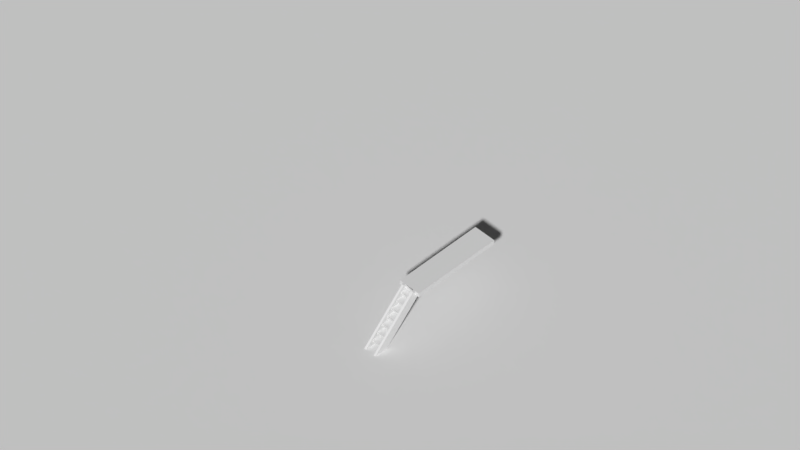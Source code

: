 # Source: exterior_organisms.blend  (saved by Blender 2.79.0; exported with 4.5.12 LTS)
import bpy
from mathutils import Matrix  # noqa: F401  (used for matrix-valued properties, if any)

bpy.ops.wm.read_factory_settings(use_empty=True)
scene = bpy.context.scene
scene.name = 'Scene'

# ---- collections
col_collection_1 = bpy.data.collections.new('Collection 1'); scene.collection.children.link(col_collection_1)
col_collection_10 = bpy.data.collections.new('Collection 10'); scene.collection.children.link(col_collection_10)
col_collection_10.hide_render = True
col_collection_10.hide_viewport = True
col_collection_11 = bpy.data.collections.new('Collection 11'); scene.collection.children.link(col_collection_11)
col_collection_11.hide_render = True
col_collection_11.hide_viewport = True

# ---- materials (node trees are filled in below, after node groups)
mat_wood = bpy.data.materials.new('Wood')
mat_stonedark = bpy.data.materials.new('StoneDark')

# ---- material node trees

# ---- world
world_world = bpy.data.worlds.new('World'); scene.world = world_world
world_world.color = (0.05088, 0.05088, 0.05088)
world_world.use_sun_shadow = False
world_world.sun_shadow_jitter_overblur = 0.0
world_world.cycles.sampling_method = 'MANUAL'

# ---- cameras
cam_camera_001 = bpy.data.cameras.new('Camera.001')
cam_camera_001.type = 'ORTHO'
cam_camera_001.clip_end = 100.0
cam_camera_001.lens = 1.0
cam_camera_001.sensor_width = 32.0
cam_camera_001.sensor_height = 18.0
cam_camera_001.ortho_scale = 30.0
cam_camera_001.display_size = 2.0
cam_camera_001.dof.focus_distance = 0.0
cam_camera_001.dof.aperture_fstop = 128.0
cam_camera_001.dof.aperture_blades = 6

# ---- meshes
me_ladder_1_1x1x0_5_b_001 = bpy.data.meshes.new('Ladder_1.1x1x0.5_B.001')
me_ladder_1_1x1x0_5_b_001.from_pydata([(1.0, 0.7, 0.0), (1.0, 0.3, 0.0), (0.5, 0.3, 0.0), (0.5, 0.7, 0.0), (0.5, 0.3, 0.5), (0.5, 0.7, 0.5), (-1.192e-07, 0.3, 0.5), (1.192e-07, 0.7, 0.5), (1.0, 0.8, 5.531e-08), (0.5, 0.8, 5.531e-08), (0.5, 0.8, 0.5), (1.49e-07, 0.8, 0.5), (1.0, 0.2, 2.601e-08), (0.5, 0.2, 2.601e-08), (0.5, 0.2, 0.5), (-1.192e-07, 0.2, 0.5), (0.8125, 0.2, 0.1875), (0.75, 0.2, 0.25), (0.5625, 0.2, 0.4375), (0.3125, 0.3, 0.1875), (0.25, 0.3, 0.25), (0.0625, 0.3, 0.4375), (0.5625, 0.3, 0.4375), (0.75, 0.3, 0.25), (0.8125, 0.3, 0.1875), (0.3125, 0.2, 0.1875), (0.25, 0.2, 0.25), (0.0625, 0.2, 0.4375), (0.8125, 0.8, 0.1875), (0.75, 0.8, 0.25), (0.5625, 0.8, 0.4375), (0.3125, 0.8, 0.1875), (0.25, 0.8, 0.25), (0.0625, 0.8, 0.4375), (0.8125, 0.7, 0.1875), (0.75, 0.7, 0.25), (0.5625, 0.7, 0.4375), (0.3125, 0.7, 0.1875), (0.25, 0.7, 0.25), (0.0625, 0.7, 0.4375), (0.0625, 0.7, 0.5), (0.0625, 0.3, 0.5), (0.5, 0.3, 0.4375), (0.5, 0.7, 0.4375), (0.75, 0.3, 0.1875), (0.3125, 0.3, 0.25), (0.75, 0.7, 0.1875), (0.3125, 0.7, 0.25), (0.85, 0.7, 0.25), (0.9125, 0.7, 0.1875), (0.85, 0.8, 0.25), (0.9125, 0.8, 0.1875), (0.9125, 0.3, 0.1875), (0.85, 0.3, 0.25), (0.6625, 0.3, 0.4375), (0.85, 0.2, 0.25), (0.9125, 0.2, 0.1875), (0.6625, 0.7, 0.4375), (0.6625, 0.8, 0.4375), (1.1, 0.2, 2.601e-08), (1.1, 0.3, 0.0), (0.6, 0.3, 0.5), (1.1, 0.8, 5.531e-08), (1.1, 0.7, 0.0), (0.6, 0.7, 0.5), (0.6, 0.8, 0.5), (0.6, 0.2, 0.5), (0.6625, 0.2, 0.4375), (0.5, 0.7, 0.5), (0.5, 0.3, 0.5), (1.192e-07, 0.3, 0.5), (3.576e-07, 0.7, 0.5), (1.192e-07, 0.3, 1.0), (2.384e-07, 0.7, 1.0), (-0.5, 0.3, 1.0), (-0.5, 0.7, 1.0), (0.5, 0.8, 0.5), (4.172e-07, 0.8, 0.5), (2.384e-07, 0.8, 1.0), (-0.5, 0.8, 1.0), (0.5, 0.2, 0.5), (1.192e-07, 0.2, 0.5), (1.192e-07, 0.2, 1.0), (-0.5, 0.2, 1.0), (0.3125, 0.2, 0.6875), (0.25, 0.2, 0.75), (0.0625, 0.2, 0.9375), (-0.1875, 0.3, 0.6875), (-0.25, 0.3, 0.75), (-0.4375, 0.3, 0.9375), (0.0625, 0.3, 0.9375), (0.25, 0.3, 0.75), (0.3125, 0.3, 0.6875), (-0.1875, 0.2, 0.6875), (-0.25, 0.2, 0.75), (-0.4375, 0.2, 0.9375), (0.3125, 0.8, 0.6875), (0.25, 0.8, 0.75), (0.0625, 0.8, 0.9375), (-0.1875, 0.8, 0.6875), (-0.25, 0.8, 0.75), (-0.4375, 0.8, 0.9375), (0.3125, 0.7, 0.6875), (0.25, 0.7, 0.75), (0.0625, 0.7, 0.9375), (-0.1875, 0.7, 0.6875), (-0.25, 0.7, 0.75), (-0.4375, 0.7, 0.9375), (-0.4375, 0.7, 1.0), (-0.4375, 0.3, 1.0), (0.0, 0.3, 0.9375), (0.0, 0.7, 0.9375), (0.25, 0.3, 0.6875), (-0.1875, 0.3, 0.75), (0.25, 0.7, 0.6875), (-0.1875, 0.7, 0.75), (0.35, 0.7, 0.75), (0.4125, 0.7, 0.6875), (0.35, 0.8, 0.75), (0.4125, 0.8, 0.6875), (0.4125, 0.3, 0.6875), (0.35, 0.3, 0.75), (0.1625, 0.3, 0.9375), (0.35, 0.2, 0.75), (0.4125, 0.2, 0.6875), (0.1625, 0.7, 0.9375), (0.1625, 0.8, 0.9375), (0.6, 0.2, 0.5), (0.6, 0.3, 0.5), (0.1, 0.3, 1.0), (0.6, 0.8, 0.5), (0.6, 0.7, 0.5), (0.1, 0.7, 1.0), (0.1, 0.8, 1.0), (0.1, 0.2, 1.0), (0.1625, 0.2, 0.9375), (2.384e-07, 0.7, 1.0), (2.384e-07, 0.3, 1.0), (-0.5, 0.3, 1.0), (-0.5, 0.7, 1.0), (-0.5, 0.3, 1.5), (-0.5, 0.7, 1.5), (-1.0, 0.3, 1.5), (-1.0, 0.7, 1.5), (2.384e-07, 0.8, 1.0), (-0.5, 0.8, 1.0), (-0.5, 0.8, 1.5), (-1.0, 0.8, 1.5), (2.384e-07, 0.2, 1.0), (-0.5, 0.2, 1.0), (-0.5, 0.2, 1.5), (-1.0, 0.2, 1.5), (-0.1875, 0.2, 1.188), (-0.25, 0.2, 1.25), (-0.4375, 0.2, 1.438), (-0.6875, 0.3, 1.188), (-0.75, 0.3, 1.25), (-0.9375, 0.3, 1.438), (-0.4375, 0.3, 1.438), (-0.25, 0.3, 1.25), (-0.1875, 0.3, 1.188), (-0.6875, 0.2, 1.188), (-0.75, 0.2, 1.25), (-0.9375, 0.2, 1.438), (-0.1875, 0.8, 1.188), (-0.25, 0.8, 1.25), (-0.4375, 0.8, 1.438), (-0.6875, 0.8, 1.188), (-0.75, 0.8, 1.25), (-0.9375, 0.8, 1.438), (-0.1875, 0.7, 1.188), (-0.25, 0.7, 1.25), (-0.4375, 0.7, 1.438), (-0.6875, 0.7, 1.188), (-0.75, 0.7, 1.25), (-0.9375, 0.7, 1.438), (-0.9375, 0.7, 1.5), (-0.9375, 0.3, 1.5), (-0.5, 0.3, 1.438), (-0.5, 0.7, 1.438), (-0.25, 0.3, 1.188), (-0.6875, 0.3, 1.25), (-0.25, 0.7, 1.188), (-0.6875, 0.7, 1.25), (-0.15, 0.7, 1.25), (-0.0875, 0.7, 1.188), (-0.15, 0.8, 1.25), (-0.0875, 0.8, 1.188), (-0.0875, 0.3, 1.188), (-0.15, 0.3, 1.25), (-0.3375, 0.3, 1.438), (-0.15, 0.2, 1.25), (-0.0875, 0.2, 1.188), (-0.3375, 0.7, 1.438), (-0.3375, 0.8, 1.438), (0.1, 0.2, 1.0), (0.1, 0.3, 1.0), (-0.4, 0.3, 1.5), (0.1, 0.8, 1.0), (0.1, 0.7, 1.0), (-0.4, 0.7, 1.5), (-0.4, 0.8, 1.5), (-0.4, 0.2, 1.5), (-0.3375, 0.2, 1.438), (-0.5, 0.7, 1.5), (-0.5, 0.3, 1.5), (-1.0, 0.3, 1.5), (-1.0, 0.7, 1.5), (-1.0, 0.3, 2.0), (-1.0, 0.7, 2.0), (-0.5, 0.8, 1.5), (-1.0, 0.8, 1.5), (-1.0, 0.8, 2.0), (-0.5, 0.2, 1.5), (-1.0, 0.2, 1.5), (-1.0, 0.2, 2.0), (-0.6875, 0.2, 1.688), (-0.75, 0.2, 1.75), (-0.9375, 0.2, 1.938), (-1.188, 0.3, 1.688), (-1.25, 0.3, 1.75), (-1.438, 0.3, 1.938), (-0.9375, 0.3, 1.938), (-0.75, 0.3, 1.75), (-0.6875, 0.3, 1.688), (-1.188, 0.2, 1.688), (-1.25, 0.2, 1.75), (-1.438, 0.2, 1.938), (-0.6875, 0.8, 1.688), (-0.75, 0.8, 1.75), (-0.9375, 0.8, 1.938), (-1.187, 0.8, 1.688), (-1.25, 0.8, 1.75), (-1.437, 0.8, 1.938), (-0.6875, 0.7, 1.688), (-0.75, 0.7, 1.75), (-0.9375, 0.7, 1.938), (-1.187, 0.7, 1.688), (-1.25, 0.7, 1.75), (-1.437, 0.7, 1.938), (-1.0, 0.3, 1.938), (-1.0, 0.7, 1.938), (-0.75, 0.3, 1.688), (-1.188, 0.3, 1.75), (-0.75, 0.7, 1.688), (-1.188, 0.7, 1.75), (-0.65, 0.7, 1.75), (-0.5875, 0.7, 1.688), (-0.65, 0.8, 1.75), (-0.5875, 0.8, 1.688), (-0.5875, 0.3, 1.688), (-0.65, 0.3, 1.75), (-0.8375, 0.3, 1.938), (-0.65, 0.2, 1.75), (-0.5875, 0.2, 1.688), (-0.8375, 0.7, 1.938), (-0.8375, 0.8, 1.938), (-0.4, 0.2, 1.5), (-0.4, 0.3, 1.5), (-0.9, 0.3, 2.0), (-0.4, 0.8, 1.5), (-0.4, 0.7, 1.5), (-0.9, 0.7, 2.0), (-0.9, 0.8, 2.0), (-0.9, 0.2, 2.0), (-0.8375, 0.2, 1.938), (-2.0, 1.0, 1.8), (-1.0, 1.0, 1.8), (-1.0, 0.0, 1.8), (-2.0, 2.086e-07, 1.8), (-2.0, 1.0, 2.0), (-1.0, 1.0, 2.0), (-1.0, -1.192e-07, 2.0), (-2.0, 5.96e-08, 2.0), (-3.0, 1.0, 1.8), (-2.0, 1.0, 1.8), (-2.0, -5.96e-08, 1.8), (-3.0, 1.49e-07, 1.8), (-3.0, 1.0, 2.0), (-2.0, 1.0, 2.0), (-2.0, -1.788e-07, 2.0), (-3.0, -1.421e-14, 2.0), (-4.0, 1.0, 1.8), (-3.0, 1.0, 1.8), (-3.0, -1.192e-07, 1.8), (-4.0, 8.941e-08, 1.8), (-4.0, 1.0, 2.0), (-3.0, 1.0, 2.0), (-3.0, -2.384e-07, 2.0), (-4.0, -5.96e-08, 2.0), (-5.0, 1.0, 1.8), (-4.0, 1.0, 1.8), (-4.0, -1.788e-07, 1.8), (-5.0, 2.98e-08, 1.8), (-5.0, 1.0, 2.0), (-4.0, 1.0, 2.0), (-4.0, -2.98e-07, 2.0), (-5.0, -1.192e-07, 2.0)], [], [(35, 46, 34), (0, 3, 9, 8), (2, 1, 12, 13), (67, 54, 61, 66), (33, 11, 10, 30), (22, 42, 4), (15, 14, 4, 41, 6), (7, 40, 5, 10, 11), (6, 21, 27, 15), (20, 19, 25, 26), (22, 4, 61, 54), (14, 15, 27, 18), (17, 26, 25, 16), (45, 23, 35, 47), (7, 11, 33, 39), (38, 32, 31, 37), (0, 8, 62, 63), (14, 18, 67, 66), (36, 35, 48, 57), (17, 16, 56, 55), (12, 16, 25, 13), (5, 43, 36), (18, 27, 26, 17), (1, 2, 19, 44, 24), (23, 45, 20, 21, 42, 22), (31, 32, 29, 28), (27, 21, 20, 26), (13, 25, 19, 2), (56, 52, 53, 55), (8, 28, 51, 62), (3, 0, 34, 46, 37), (38, 47, 35, 36, 43, 39), (39, 33, 32, 38), (3, 37, 31, 9), (29, 32, 33, 30), (8, 9, 31, 28), (6, 41, 21), (38, 37, 47), (43, 42, 21, 39), (40, 7, 39), (20, 45, 19), (24, 44, 23), (40, 41, 4, 5), (46, 44, 19, 37), (47, 37, 19, 45), (46, 35, 23, 44), (43, 5, 4, 42), (40, 39, 21, 41), (4, 14, 66, 61), (12, 1, 60, 59), (23, 22, 54, 53), (10, 5, 64, 65), (60, 52, 56, 59), (5, 36, 57, 64), (63, 62, 51, 49), (1, 24, 52, 60), (64, 57, 58, 65), (30, 10, 65, 58), (29, 30, 58, 50), (28, 29, 50, 51), (16, 12, 59, 56), (35, 34, 49, 48), (48, 50, 58, 57), (50, 48, 49, 51), (18, 17, 55, 67), (34, 0, 63, 49), (24, 23, 53, 52), (67, 55, 53, 54), (103, 114, 102), (68, 71, 77, 76), (70, 69, 80, 81), (135, 122, 129, 134), (101, 79, 78, 98), (90, 110, 72), (83, 82, 72, 109, 74), (75, 108, 73, 78, 79), (74, 89, 95, 83), (88, 87, 93, 94), (90, 72, 129, 122), (82, 83, 95, 86), (85, 94, 93, 84), (113, 91, 103, 115), (75, 79, 101, 107), (106, 100, 99, 105), (68, 76, 130, 131), (82, 86, 135, 134), (104, 103, 116, 125), (85, 84, 124, 123), (80, 84, 93, 81), (73, 111, 104), (86, 95, 94, 85), (69, 70, 87, 112, 92), (91, 113, 88, 89, 110, 90), (99, 100, 97, 96), (95, 89, 88, 94), (81, 93, 87, 70), (124, 120, 121, 123), (76, 96, 119, 130), (71, 68, 102, 114, 105), (106, 115, 103, 104, 111, 107), (107, 101, 100, 106), (71, 105, 99, 77), (97, 100, 101, 98), (76, 77, 99, 96), (74, 109, 89), (106, 105, 115), (111, 110, 89, 107), (108, 75, 107), (88, 113, 87), (92, 112, 91), (108, 109, 72, 73), (114, 112, 87, 105), (115, 105, 87, 113), (114, 103, 91, 112), (111, 73, 72, 110), (108, 107, 89, 109), (72, 82, 134, 129), (80, 69, 128, 127), (91, 90, 122, 121), (78, 73, 132, 133), (128, 120, 124, 127), (73, 104, 125, 132), (131, 130, 119, 117), (69, 92, 120, 128), (132, 125, 126, 133), (98, 78, 133, 126), (97, 98, 126, 118), (96, 97, 118, 119), (84, 80, 127, 124), (103, 102, 117, 116), (116, 118, 126, 125), (118, 116, 117, 119), (86, 85, 123, 135), (102, 68, 131, 117), (92, 91, 121, 120), (135, 123, 121, 122), (171, 182, 170), (136, 139, 145, 144), (138, 137, 148, 149), (203, 190, 197, 202), (169, 147, 146, 166), (158, 178, 140), (151, 150, 140, 177, 142), (143, 176, 141, 146, 147), (142, 157, 163, 151), (156, 155, 161, 162), (158, 140, 197, 190), (150, 151, 163, 154), (153, 162, 161, 152), (181, 159, 171, 183), (143, 147, 169, 175), (174, 168, 167, 173), (136, 144, 198, 199), (150, 154, 203, 202), (172, 171, 184, 193), (153, 152, 192, 191), (148, 152, 161, 149), (141, 179, 172), (154, 163, 162, 153), (137, 138, 155, 180, 160), (159, 181, 156, 157, 178, 158), (167, 168, 165, 164), (163, 157, 156, 162), (149, 161, 155, 138), (192, 188, 189, 191), (144, 164, 187, 198), (139, 136, 170, 182, 173), (174, 183, 171, 172, 179, 175), (175, 169, 168, 174), (139, 173, 167, 145), (165, 168, 169, 166), (144, 145, 167, 164), (142, 177, 157), (174, 173, 183), (179, 178, 157, 175), (176, 143, 175), (156, 181, 155), (160, 180, 159), (176, 177, 140, 141), (182, 180, 155, 173), (183, 173, 155, 181), (182, 171, 159, 180), (179, 141, 140, 178), (176, 175, 157, 177), (140, 150, 202, 197), (148, 137, 196, 195), (159, 158, 190, 189), (146, 141, 200, 201), (196, 188, 192, 195), (141, 172, 193, 200), (199, 198, 187, 185), (137, 160, 188, 196), (200, 193, 194, 201), (166, 146, 201, 194), (165, 166, 194, 186), (164, 165, 186, 187), (152, 148, 195, 192), (171, 170, 185, 184), (184, 186, 194, 193), (186, 184, 185, 187), (154, 153, 191, 203), (170, 136, 199, 185), (160, 159, 189, 188), (203, 191, 189, 190), (235, 244, 234), (204, 207, 211, 210), (206, 205, 213, 214), (265, 252, 259, 264), (222, 240, 208), (220, 219, 225, 226), (222, 208, 259, 252), (217, 226, 225, 216), (243, 223, 235, 245), (238, 232, 231, 237), (204, 210, 260, 261), (215, 218, 265, 264), (236, 235, 246, 255), (217, 216, 254, 253), (213, 216, 225, 214), (209, 241, 236), (218, 227, 226, 217), (205, 206, 219, 242, 224), (223, 243, 220, 221, 240, 222), (231, 232, 229, 228), (227, 221, 220, 226), (214, 225, 219, 206), (254, 250, 251, 253), (210, 228, 249, 260), (207, 204, 234, 244, 237), (238, 245, 235, 236, 241, 239), (239, 233, 232, 238), (207, 237, 231, 211), (229, 232, 233, 230), (210, 211, 231, 228), (238, 237, 245), (241, 240, 221, 239), (220, 243, 219), (224, 242, 223), (244, 242, 219, 237), (245, 237, 219, 243), (244, 235, 223, 242), (241, 209, 208, 240), (208, 215, 264, 259), (213, 205, 258, 257), (223, 222, 252, 251), (212, 209, 262, 263), (258, 250, 254, 257), (209, 236, 255, 262), (261, 260, 249, 247), (205, 224, 250, 258), (262, 255, 256, 263), (230, 212, 263, 256), (229, 230, 256, 248), (228, 229, 248, 249), (216, 213, 257, 254), (235, 234, 247, 246), (246, 248, 256, 255), (248, 246, 247, 249), (218, 217, 253, 265), (234, 204, 261, 247), (224, 223, 251, 250), (265, 253, 251, 252), (266, 267, 268, 269), (270, 273, 272, 271), (266, 270, 271, 267), (267, 271, 272, 268), (268, 272, 273, 269), (270, 266, 269, 273), (274, 275, 276, 277), (278, 281, 280, 279), (274, 278, 279, 275), (275, 279, 280, 276), (276, 280, 281, 277), (278, 274, 277, 281), (282, 283, 284, 285), (286, 289, 288, 287), (282, 286, 287, 283), (283, 287, 288, 284), (284, 288, 289, 285), (286, 282, 285, 289), (290, 291, 292, 293), (294, 297, 296, 295), (290, 294, 295, 291), (291, 295, 296, 292), (292, 296, 297, 293), (294, 290, 293, 297)])
me_ladder_1_1x1x0_5_b_001.materials.append(mat_wood)
me_ladder_1_1x1x0_5_b_001.use_remesh_preserve_volume = False
me_ladder_1_1x1x0_5_b_001.use_remesh_preserve_attributes = False
me_ladder_1_1x1x0_5_b_001.use_mirror_vertex_groups = False
me_ladder_1_1x1x0_5_b_001.update()
me_base_1x1x0_8_a = bpy.data.meshes.new('Base_1x1x0.8_A')
me_base_1x1x0_8_a.from_pydata([], [], [])
me_base_1x1x0_8_a.materials.append(None)
me_base_1x1x0_8_a.update()
me_logwall_0_2x2x0_7_b = bpy.data.meshes.new('LogWall_0.2x2x0.7_B')
me_logwall_0_2x2x0_7_b.from_pydata([], [], [])
me_logwall_0_2x2x0_7_b.materials.append(None)
me_logwall_0_2x2x0_7_b.update()
me_window03_0_2x0_6x1_b = bpy.data.meshes.new('Window03_0.2x0.6x1_B')
me_window03_0_2x0_6x1_b.from_pydata([], [], [])
me_window03_0_2x0_6x1_b.materials.append(None)
me_window03_0_2x0_6x1_b.materials.append(None)
me_window03_0_2x0_6x1_b.materials.append(None)
me_window03_0_2x0_6x1_b.update()
me_door03_0_2x0_6x2_a = bpy.data.meshes.new('Door03_0.2x0.6x2_A')
me_door03_0_2x0_6x2_a.from_pydata([], [], [])
me_door03_0_2x0_6x2_a.materials.append(None)
me_door03_0_2x0_6x2_a.update()
me_stonefloor_1x1x0_2_a = bpy.data.meshes.new('StoneFloor_1x1x0.2_A')
me_stonefloor_1x1x0_2_a.from_pydata([], [], [])
me_stonefloor_1x1x0_2_a.materials.append(None)
me_stonefloor_1x1x0_2_a.update()
me_pillarwroof_0_2x0_2x2_5_b = bpy.data.meshes.new('PillarwRoof_0.2x0.2x2.5_B')
me_pillarwroof_0_2x0_2x2_5_b.from_pydata([], [], [])
me_pillarwroof_0_2x0_2x2_5_b.materials.append(None)
me_pillarwroof_0_2x0_2x2_5_b.materials.append(None)
me_pillarwroof_0_2x0_2x2_5_b.materials.append(None)
me_pillarwroof_0_2x0_2x2_5_b.update()
me_roofwlog_1x2x1_b = bpy.data.meshes.new('RoofwLog_1x2x1_B')
me_roofwlog_1x2x1_b.from_pydata([], [], [])
me_roofwlog_1x2x1_b.materials.append(None)
me_roofwlog_1x2x1_b.materials.append(None)
me_roofwlog_1x2x1_b.update()
me_wallwroof_0_2x2x2_5_b = bpy.data.meshes.new('WallwRoof_0.2x2x2.5_B')
me_wallwroof_0_2x2x2_5_b.from_pydata([], [], [])
me_wallwroof_0_2x2x2_5_b.materials.append(None)
me_wallwroof_0_2x2x2_5_b.materials.append(None)
me_wallwroof_0_2x2x2_5_b.materials.append(None)
me_wallwroof_0_2x2x2_5_b.materials.append(None)
me_wallwroof_0_2x2x2_5_b.update()
me_wallworoof_0_2x1x2_5_b = bpy.data.meshes.new('WallwoRoof_0.2x1x2.5_B')
me_wallworoof_0_2x1x2_5_b.from_pydata([], [], [])
me_wallworoof_0_2x1x2_5_b.materials.append(None)
me_wallworoof_0_2x1x2_5_b.materials.append(None)
me_wallworoof_0_2x1x2_5_b.materials.append(None)
me_wallworoof_0_2x1x2_5_b.update()
me_wallroof01_4x0_2x2_6_b = bpy.data.meshes.new('WallRoof01_4x0.2x2.6_B')
me_wallroof01_4x0_2x2_6_b.from_pydata([], [], [])
me_wallroof01_4x0_2x2_6_b.materials.append(None)
me_wallroof01_4x0_2x2_6_b.materials.append(None)
me_wallroof01_4x0_2x2_6_b.materials.append(None)
me_wallroof01_4x0_2x2_6_b.update()
me_plane_001 = bpy.data.meshes.new('Plane.001')
me_plane_001.from_pydata([(-8.0, -8.0, 0.0), (8.0, -8.0, 0.0), (-8.0, 8.0, 0.0), (8.0, 8.0, 0.0)], [], [(0, 1, 3, 2)])
me_plane_001.materials.append(mat_stonedark)
me_plane_001.use_remesh_preserve_volume = False
me_plane_001.use_remesh_preserve_attributes = False
me_plane_001.use_mirror_vertex_groups = False
me_plane_001.update()
me_ladder_1_1x1x0_5_b = bpy.data.meshes.new('Ladder_1.1x1x0.5_B')
me_ladder_1_1x1x0_5_b.from_pydata([], [], [])
me_ladder_1_1x1x0_5_b.materials.append(None)
me_ladder_1_1x1x0_5_b.update()
me_woodfloor_1x1x0_2_a = bpy.data.meshes.new('WoodFloor_1x1x0.2_A')
me_woodfloor_1x1x0_2_a.from_pydata([], [], [])
me_woodfloor_1x1x0_2_a.materials.append(None)
me_woodfloor_1x1x0_2_a.update()

# ---- objects
ob_ladder_1_1x1x0_5_proxy_001 = bpy.data.objects.new('Ladder_1.1x1x0.5_proxy.001', me_ladder_1_1x1x0_5_b_001)
ob_base_1x1x0_8_proxy = bpy.data.objects.new('Base_1x1x0.8_proxy', me_base_1x1x0_8_a)
ob_logwall_0_2x2x0_7_proxy = bpy.data.objects.new('_LogWall_0.2x2x0.7_proxy', me_logwall_0_2x2x0_7_b)
ob_window03_0_2x0_6x1_proxy = bpy.data.objects.new('Window03_0.2x0.6x1_proxy', me_window03_0_2x0_6x1_b)
ob_door03_0_2x0_6x2_proxy = bpy.data.objects.new('Door03_0.2x0.6x2_proxy', me_door03_0_2x0_6x2_a)
ob_stonefloor_1x1x0_2_proxy = bpy.data.objects.new('StoneFloor_1x1x0.2_proxy', me_stonefloor_1x1x0_2_a)
ob_pillarwroof_0_2x0_2x2_5_proxy = bpy.data.objects.new('_PillarwRoof_0.2x0.2x2.5_proxy', me_pillarwroof_0_2x0_2x2_5_b)
ob_roofwlog_1x2x1_proxy = bpy.data.objects.new('_RoofwLog_1x2x1_proxy', me_roofwlog_1x2x1_b)
ob_wallwroof_0_2x2x2_5_proxy = bpy.data.objects.new('_WallwRoof_0.2x2x2.5_proxy', me_wallwroof_0_2x2x2_5_b)
ob_wallworoof_0_2x1x2_5_proxy = bpy.data.objects.new('_WallwoRoof_0.2x1x2.5_proxy', me_wallworoof_0_2x1x2_5_b)
ob_wallroof01_4x0_2x2_6_proxy = bpy.data.objects.new('_WallRoof01_4x0.2x2.6_proxy', me_wallroof01_4x0_2x2_6_b)
ob_wallroof01_4x0_2x2_6_proxy_001 = bpy.data.objects.new('_WallRoof01_4x0.2x2.6_proxy.001', me_wallroof01_4x0_2x2_6_b)
ob_wallworoof_0_2x1x2_5_proxy_001 = bpy.data.objects.new('_WallwoRoof_0.2x1x2.5_proxy.001', me_wallworoof_0_2x1x2_5_b)
ob_wallwroof_0_2x2x2_5_proxy_001 = bpy.data.objects.new('_WallwRoof_0.2x2x2.5_proxy.001', me_wallwroof_0_2x2x2_5_b)
ob_roofwlog_1x2x1_proxy_001 = bpy.data.objects.new('_RoofwLog_1x2x1_proxy.001', me_roofwlog_1x2x1_b)
ob_pillarwroof_0_2x0_2x2_5_proxy_001 = bpy.data.objects.new('_PillarwRoof_0.2x0.2x2.5_proxy.001', me_pillarwroof_0_2x0_2x2_5_b)
ob_pillarwroof_0_2x0_2x2_5_proxy_002 = bpy.data.objects.new('_PillarwRoof_0.2x0.2x2.5_proxy.002', me_pillarwroof_0_2x0_2x2_5_b)
ob_pillarwroof_0_2x0_2x2_5_proxy_003 = bpy.data.objects.new('_PillarwRoof_0.2x0.2x2.5_proxy.003', me_pillarwroof_0_2x0_2x2_5_b)
ob_window03_0_2x0_6x1_proxy_001 = bpy.data.objects.new('Window03_0.2x0.6x1_proxy.001', me_window03_0_2x0_6x1_b)
ob_logwall_0_2x2x0_7_proxy_001 = bpy.data.objects.new('_LogWall_0.2x2x0.7_proxy.001', me_logwall_0_2x2x0_7_b)
ob_logwall_0_2x2x0_7_proxy_002 = bpy.data.objects.new('_LogWall_0.2x2x0.7_proxy.002', me_logwall_0_2x2x0_7_b)
ob_window03_0_2x0_6x1_proxy_003 = bpy.data.objects.new('Window03_0.2x0.6x1_proxy.003', me_window03_0_2x0_6x1_b)
ob_window03_0_2x0_6x1_proxy_002 = bpy.data.objects.new('Window03_0.2x0.6x1_proxy.002', me_window03_0_2x0_6x1_b)
ob_plane = bpy.data.objects.new('_Plane', me_plane_001)
ob_camera = bpy.data.objects.new('Camera', cam_camera_001)
ob_materialsbi = bpy.data.objects.new('_MaterialsBI', None)
ob_ladder_1_1x1x0_5_proxy = bpy.data.objects.new('Ladder_1.1x1x0.5_proxy', me_ladder_1_1x1x0_5_b)
ob_woodfloor_1x1x0_2_proxy = bpy.data.objects.new('WoodFloor_1x1x0.2_proxy', me_woodfloor_1x1x0_2_a)

# ---- transforms, parenting, visibility, modifiers, constraints
ob_ladder_1_1x1x0_5_proxy_001.location = (1.0, -2.0, -2.0)
ob_ladder_1_1x1x0_5_proxy_001.rotation_euler = (0.0, -0.0, -1.571)
ob_ladder_1_1x1x0_5_proxy_001.lineart.crease_threshold = 0.0
ob_base_1x1x0_8_proxy.location = (-3.0, -3.0, -0.2)
ob_base_1x1x0_8_proxy.scale = (1.0, 1.0, 2.25)
ob_base_1x1x0_8_proxy.lineart.crease_threshold = 0.0
_m = ob_base_1x1x0_8_proxy.modifiers.new('Array', 'ARRAY')
_m.count = 4
_m.constant_offset_displace = (0.0, 0.0, 0.0)
_m = ob_base_1x1x0_8_proxy.modifiers.new('Array.001', 'ARRAY')
_m.count = 6
_m.constant_offset_displace = (0.0, 0.0, 0.0)
_m.relative_offset_displace = (0.0, 1.0, 0.0)
ob_logwall_0_2x2x0_7_proxy.location = (1.0, -1.0, 0.0)
ob_logwall_0_2x2x0_7_proxy.rotation_euler = (0.0, -0.0, 9.425)
ob_logwall_0_2x2x0_7_proxy.lineart.crease_threshold = 0.0
ob_window03_0_2x0_6x1_proxy.location = (1.0, -2.0, 1.0)
ob_window03_0_2x0_6x1_proxy.rotation_euler = (0.0, -0.0, 3.142)
ob_window03_0_2x0_6x1_proxy.lineart.crease_threshold = 0.0
ob_door03_0_2x0_6x2_proxy.location = (1.0, 0.0, 0.0)
ob_door03_0_2x0_6x2_proxy.rotation_euler = (0.0, -0.0, 3.142)
ob_door03_0_2x0_6x2_proxy.lineart.crease_threshold = 0.0
ob_stonefloor_1x1x0_2_proxy.location = (-3.0, -3.0, 0.0)
ob_stonefloor_1x1x0_2_proxy.hide_render = True
ob_stonefloor_1x1x0_2_proxy.lineart.crease_threshold = 0.0
_m = ob_stonefloor_1x1x0_2_proxy.modifiers.new('Array', 'ARRAY')
_m.count = 4
_m.constant_offset_displace = (0.0, 0.0, 0.0)
_m = ob_stonefloor_1x1x0_2_proxy.modifiers.new('Array.001', 'ARRAY')
_m.count = 6
_m.constant_offset_displace = (0.0, 0.0, 0.0)
_m.relative_offset_displace = (0.0, 1.0, 0.0)
ob_pillarwroof_0_2x0_2x2_5_proxy.location = (1.0, 3.0, -0.2)
ob_pillarwroof_0_2x0_2x2_5_proxy.rotation_euler = (0.0, -0.0, 3.142)
ob_pillarwroof_0_2x0_2x2_5_proxy.lineart.crease_threshold = 0.0
ob_roofwlog_1x2x1_proxy.location = (-3.0, -3.0, 2.5)
ob_roofwlog_1x2x1_proxy.lineart.crease_threshold = 0.0
_m = ob_roofwlog_1x2x1_proxy.modifiers.new('Array', 'ARRAY')
_m.count = 3
_m.constant_offset_displace = (0.0, 0.0, 0.0)
_m.relative_offset_displace = (0.0, 1.0, 0.0)
_m = ob_roofwlog_1x2x1_proxy.modifiers.new('Array.001', 'ARRAY')
_m.use_constant_offset = True
_m.constant_offset_displace = (1.0, 0.0, 1.0)
_m.use_relative_offset = False
_m.relative_offset_displace = (0.0, 1.0, 0.0)
ob_wallwroof_0_2x2x2_5_proxy.location = (-3.0, -3.0, -0.2)
ob_wallwroof_0_2x2x2_5_proxy.lineart.crease_threshold = 0.0
_m = ob_wallwroof_0_2x2x2_5_proxy.modifiers.new('Array', 'ARRAY')
_m.count = 3
_m.constant_offset_displace = (0.0, 0.0, 0.0)
_m.relative_offset_displace = (0.0, 1.0, 0.0)
ob_wallworoof_0_2x1x2_5_proxy.location = (-3.0, 3.0, -0.2)
ob_wallworoof_0_2x1x2_5_proxy.rotation_euler = (0.0, -0.0, -1.571)
ob_wallworoof_0_2x1x2_5_proxy.lineart.crease_threshold = 0.0
_m = ob_wallworoof_0_2x1x2_5_proxy.modifiers.new('Array', 'ARRAY')
_m.count = 4
_m.use_constant_offset = True
_m.constant_offset_displace = (0.0, 1.0, 0.0)
_m.use_relative_offset = False
ob_wallroof01_4x0_2x2_6_proxy.location = (-3.0, 3.0, 2.3)
ob_wallroof01_4x0_2x2_6_proxy.rotation_euler = (0.0, 0.0, 6.283)
ob_wallroof01_4x0_2x2_6_proxy.lineart.crease_threshold = 0.0
ob_wallroof01_4x0_2x2_6_proxy_001.location = (1.0, -3.0, 2.3)
ob_wallroof01_4x0_2x2_6_proxy_001.rotation_euler = (0.0, -0.0, 9.425)
ob_wallroof01_4x0_2x2_6_proxy_001.lineart.crease_threshold = 0.0
ob_wallworoof_0_2x1x2_5_proxy_001.location = (1.0, -3.0, -0.2)
ob_wallworoof_0_2x1x2_5_proxy_001.rotation_euler = (0.0, 0.0, 1.571)
ob_wallworoof_0_2x1x2_5_proxy_001.lineart.crease_threshold = 0.0
_m = ob_wallworoof_0_2x1x2_5_proxy_001.modifiers.new('Array', 'ARRAY')
_m.count = 4
_m.use_constant_offset = True
_m.constant_offset_displace = (0.0, 1.0, 0.0)
_m.use_relative_offset = False
ob_wallwroof_0_2x2x2_5_proxy_001.location = (1.0, 3.0, -0.2)
ob_wallwroof_0_2x2x2_5_proxy_001.rotation_euler = (0.0, -0.0, 3.142)
ob_wallwroof_0_2x2x2_5_proxy_001.lineart.crease_threshold = 0.0
_m = ob_wallwroof_0_2x2x2_5_proxy_001.modifiers.new('Array', 'ARRAY')
_m.count = 3
_m.constant_offset_displace = (0.0, 0.0, 0.0)
_m.relative_offset_displace = (0.0, 1.0, 0.0)
ob_roofwlog_1x2x1_proxy_001.location = (1.0, 3.0, 2.5)
ob_roofwlog_1x2x1_proxy_001.rotation_euler = (0.0, -0.0, 3.142)
ob_roofwlog_1x2x1_proxy_001.lineart.crease_threshold = 0.0
_m = ob_roofwlog_1x2x1_proxy_001.modifiers.new('Array', 'ARRAY')
_m.count = 3
_m.constant_offset_displace = (0.0, 0.0, 0.0)
_m.relative_offset_displace = (0.0, 1.0, 0.0)
_m = ob_roofwlog_1x2x1_proxy_001.modifiers.new('Array.001', 'ARRAY')
_m.use_constant_offset = True
_m.constant_offset_displace = (1.0, 0.0, 1.0)
_m.use_relative_offset = False
_m.relative_offset_displace = (0.0, 1.0, 0.0)
ob_pillarwroof_0_2x0_2x2_5_proxy_001.location = (-3.0, 3.2, -0.2)
ob_pillarwroof_0_2x0_2x2_5_proxy_001.rotation_euler = (0.0, 0.0, 6.283)
ob_pillarwroof_0_2x0_2x2_5_proxy_001.lineart.crease_threshold = 0.0
ob_pillarwroof_0_2x0_2x2_5_proxy_002.location = (1.0, -3.2, -0.2)
ob_pillarwroof_0_2x0_2x2_5_proxy_002.rotation_euler = (0.0, -0.0, 9.425)
ob_pillarwroof_0_2x0_2x2_5_proxy_002.lineart.crease_threshold = 0.0
ob_pillarwroof_0_2x0_2x2_5_proxy_003.location = (-3.0, -3.0, -0.2)
ob_pillarwroof_0_2x0_2x2_5_proxy_003.rotation_euler = (0.0, 0.0, 6.283)
ob_pillarwroof_0_2x0_2x2_5_proxy_003.lineart.crease_threshold = 0.0
ob_window03_0_2x0_6x1_proxy_001.location = (1.0, 2.0, 1.0)
ob_window03_0_2x0_6x1_proxy_001.rotation_euler = (0.0, -0.0, 3.142)
ob_window03_0_2x0_6x1_proxy_001.lineart.crease_threshold = 0.0
ob_logwall_0_2x2x0_7_proxy_001.location = (-3.0, -3.0, 0.0)
ob_logwall_0_2x2x0_7_proxy_001.rotation_euler = (0.0, 0.0, 6.283)
ob_logwall_0_2x2x0_7_proxy_001.lineart.crease_threshold = 0.0
_m = ob_logwall_0_2x2x0_7_proxy_001.modifiers.new('Array', 'ARRAY')
_m.count = 3
_m.use_constant_offset = True
_m.constant_offset_displace = (0.0, 2.0, 0.0)
_m.use_relative_offset = False
ob_logwall_0_2x2x0_7_proxy_002.location = (1.0, 3.0, 0.0)
ob_logwall_0_2x2x0_7_proxy_002.rotation_euler = (0.0, -0.0, 9.425)
ob_logwall_0_2x2x0_7_proxy_002.lineart.crease_threshold = 0.0
ob_window03_0_2x0_6x1_proxy_003.location = (-3.0, 2.0, 1.0)
ob_window03_0_2x0_6x1_proxy_003.rotation_euler = (0.0, 0.0, 6.283)
ob_window03_0_2x0_6x1_proxy_003.lineart.crease_threshold = 0.0
ob_window03_0_2x0_6x1_proxy_002.location = (-3.0, -2.0, 1.0)
ob_window03_0_2x0_6x1_proxy_002.rotation_euler = (0.0, 0.0, 6.283)
ob_window03_0_2x0_6x1_proxy_002.lineart.crease_threshold = 0.0
ob_plane.location = (0.0, 0.0, -2.0)
ob_plane.scale = (4.0, 4.0, 4.0)
ob_plane.lineart.crease_threshold = 0.0
ob_camera.location = (6.0, -6.0, 10.0)
ob_camera.rotation_euler = (0.7854, 0.0, 0.7854)
ob_camera.scale = (0.5, 0.5, 0.5)
ob_camera.lineart.crease_threshold = 0.0
ob_materialsbi.location = (0.0, 0.0, 0.0)
ob_ladder_1_1x1x0_5_proxy.location = (1.0, -2.0, -2.0)
ob_ladder_1_1x1x0_5_proxy.rotation_euler = (0.0, -0.0, -1.571)
ob_ladder_1_1x1x0_5_proxy.hide_render = True
ob_ladder_1_1x1x0_5_proxy.lineart.crease_threshold = 0.0
_m = ob_ladder_1_1x1x0_5_proxy.modifiers.new('Array', 'ARRAY')
_m.count = 4
_m.use_constant_offset = True
_m.constant_offset_displace = (-0.5, 0.0, 0.5)
_m.use_relative_offset = False
ob_woodfloor_1x1x0_2_proxy.location = (1.0, -1.0, 0.0)
ob_woodfloor_1x1x0_2_proxy.lineart.crease_threshold = 0.0
_m = ob_woodfloor_1x1x0_2_proxy.modifiers.new('Array', 'ARRAY')
_m.count = 4
_m.constant_offset_displace = (0.0, 0.0, 0.0)
_m.relative_offset_displace = (0.0, 1.0, 0.0)

# ---- collection membership
col_collection_1.objects.link(ob_ladder_1_1x1x0_5_proxy_001)
col_collection_1.objects.link(ob_base_1x1x0_8_proxy)
col_collection_1.objects.link(ob_logwall_0_2x2x0_7_proxy)
col_collection_1.objects.link(ob_window03_0_2x0_6x1_proxy)
col_collection_1.objects.link(ob_door03_0_2x0_6x2_proxy)
col_collection_1.objects.link(ob_stonefloor_1x1x0_2_proxy)
col_collection_1.objects.link(ob_pillarwroof_0_2x0_2x2_5_proxy)
col_collection_1.objects.link(ob_roofwlog_1x2x1_proxy)
col_collection_1.objects.link(ob_wallwroof_0_2x2x2_5_proxy)
col_collection_1.objects.link(ob_wallworoof_0_2x1x2_5_proxy)
col_collection_1.objects.link(ob_wallroof01_4x0_2x2_6_proxy)
col_collection_1.objects.link(ob_wallroof01_4x0_2x2_6_proxy_001)
col_collection_1.objects.link(ob_wallworoof_0_2x1x2_5_proxy_001)
col_collection_1.objects.link(ob_wallwroof_0_2x2x2_5_proxy_001)
col_collection_1.objects.link(ob_roofwlog_1x2x1_proxy_001)
col_collection_1.objects.link(ob_pillarwroof_0_2x0_2x2_5_proxy_001)
col_collection_1.objects.link(ob_pillarwroof_0_2x0_2x2_5_proxy_002)
col_collection_1.objects.link(ob_pillarwroof_0_2x0_2x2_5_proxy_003)
col_collection_1.objects.link(ob_window03_0_2x0_6x1_proxy_001)
col_collection_1.objects.link(ob_logwall_0_2x2x0_7_proxy_001)
col_collection_1.objects.link(ob_logwall_0_2x2x0_7_proxy_002)
col_collection_1.objects.link(ob_window03_0_2x0_6x1_proxy_003)
col_collection_1.objects.link(ob_window03_0_2x0_6x1_proxy_002)
col_collection_1.objects.link(ob_plane)
col_collection_1.objects.link(ob_camera)
col_collection_10.objects.link(ob_materialsbi)
col_collection_11.objects.link(ob_ladder_1_1x1x0_5_proxy)
col_collection_11.objects.link(ob_woodfloor_1x1x0_2_proxy)

# ---- scene / render settings (as saved in the file)
scene.camera = ob_camera
scene.frame_start = 1; scene.frame_end = 250; scene.frame_set(1)
scene.render.engine = 'BLENDER_EEVEE_NEXT'
scene.render.resolution_percentage = 50
scene.render.dither_intensity = 0.0
scene.cycles.use_denoising = False
scene.cycles.samples = 128
scene.cycles.sampling_pattern = 'TABULATED_SOBOL'
scene.cycles.use_adaptive_sampling = False
scene.cycles.use_light_tree = False
scene.cycles.blur_glossy = 0.0
scene.cycles.sample_clamp_indirect = 0.0
scene.view_settings.view_transform = 'Standard'
bpy.context.view_layer.update()

# ---- added for rendering (the .blend has no usable light): sun
light_auto_sun = bpy.data.lights.new('AutoSun', 'SUN')
light_auto_sun.energy = 3.0
light_auto_sun.angle = 0.0523599
ob_auto_sun = bpy.data.objects.new('AutoSun', light_auto_sun)
scene.collection.objects.link(ob_auto_sun)
ob_auto_sun.rotation_euler = (0.872665, 0.174533, 0.523599)
bpy.context.view_layer.update()
